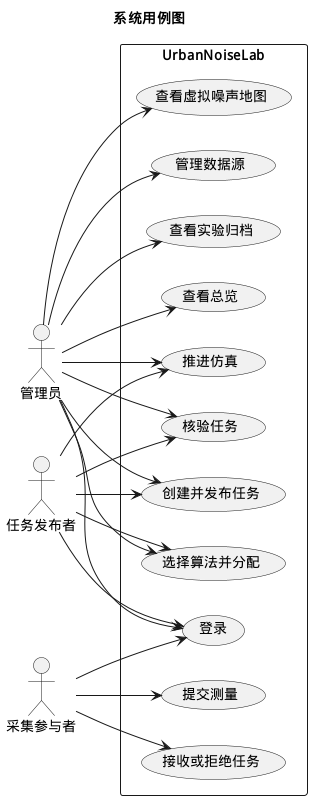

The diagram above was rendered by PlantUML. Its source (embedded in the PNG):
@startuml 01_系统用例图
skinparam defaultFontName WenQuanYi Micro Hei
title 系统用例图
left to right direction
actor "管理员" as Admin
actor "任务发布者" as Publisher
actor "采集参与者" as Collector
rectangle UrbanNoiseLab {
  usecase "登录" as UCLogin
  usecase "查看总览" as UCDash
  usecase "查看虚拟噪声地图" as UCMap
  usecase "管理数据源" as UCData
  usecase "创建并发布任务" as UCTask
  usecase "选择算法并分配" as UCAssign
  usecase "推进仿真" as UCSim
  usecase "接收或拒绝任务" as UCAccept
  usecase "提交测量" as UCSubmit
  usecase "核验任务" as UCVerify
  usecase "查看实验归档" as UCExp
}
Admin --> UCLogin
Admin --> UCDash
Admin --> UCMap
Admin --> UCData
Admin --> UCTask
Admin --> UCAssign
Admin --> UCSim
Admin --> UCVerify
Admin --> UCExp
Publisher --> UCLogin
Publisher --> UCTask
Publisher --> UCAssign
Publisher --> UCSim
Publisher --> UCVerify
Collector --> UCLogin
Collector --> UCAccept
Collector --> UCSubmit
@enduml